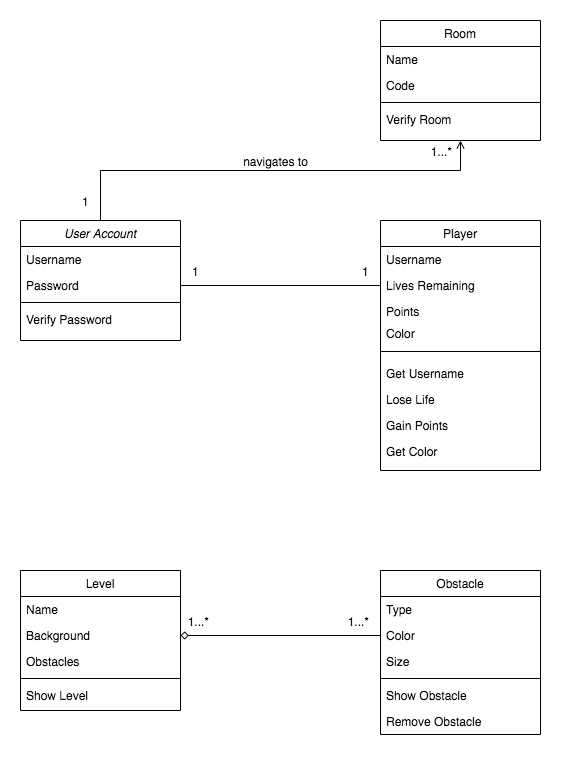

The diagram above was exported from draw.io. Its source (the exported page's mxGraphModel, read from the mxfile embedded in the PNG):
<mxGraphModel dx="946" dy="553" grid="1" gridSize="10" guides="1" tooltips="1" connect="1" arrows="1" fold="1" page="1" pageScale="1" pageWidth="827" pageHeight="1169" math="0" shadow="0">
  <root>
    <mxCell id="WIyWlLk6GJQsqaUBKTNV-0" />
    <mxCell id="WIyWlLk6GJQsqaUBKTNV-1" parent="WIyWlLk6GJQsqaUBKTNV-0" />
    <mxCell id="zkfFHV4jXpPFQw0GAbJ--0" value="User Account" style="swimlane;fontStyle=2;align=center;verticalAlign=top;childLayout=stackLayout;horizontal=1;startSize=26;horizontalStack=0;resizeParent=1;resizeLast=0;collapsible=1;marginBottom=0;rounded=0;shadow=0;strokeWidth=1;" parent="WIyWlLk6GJQsqaUBKTNV-1" vertex="1">
      <mxGeometry x="160" y="250" width="160" height="120" as="geometry">
        <mxRectangle x="230" y="140" width="160" height="26" as="alternateBounds" />
      </mxGeometry>
    </mxCell>
    <mxCell id="zkfFHV4jXpPFQw0GAbJ--1" value="Username" style="text;align=left;verticalAlign=top;spacingLeft=4;spacingRight=4;overflow=hidden;rotatable=0;points=[[0,0.5],[1,0.5]];portConstraint=eastwest;" parent="zkfFHV4jXpPFQw0GAbJ--0" vertex="1">
      <mxGeometry y="26" width="160" height="26" as="geometry" />
    </mxCell>
    <mxCell id="zkfFHV4jXpPFQw0GAbJ--2" value="Password" style="text;align=left;verticalAlign=top;spacingLeft=4;spacingRight=4;overflow=hidden;rotatable=0;points=[[0,0.5],[1,0.5]];portConstraint=eastwest;rounded=0;shadow=0;html=0;" parent="zkfFHV4jXpPFQw0GAbJ--0" vertex="1">
      <mxGeometry y="52" width="160" height="26" as="geometry" />
    </mxCell>
    <mxCell id="zkfFHV4jXpPFQw0GAbJ--4" value="" style="line;html=1;strokeWidth=1;align=left;verticalAlign=middle;spacingTop=-1;spacingLeft=3;spacingRight=3;rotatable=0;labelPosition=right;points=[];portConstraint=eastwest;" parent="zkfFHV4jXpPFQw0GAbJ--0" vertex="1">
      <mxGeometry y="78" width="160" height="8" as="geometry" />
    </mxCell>
    <mxCell id="zkfFHV4jXpPFQw0GAbJ--5" value="Verify Password" style="text;align=left;verticalAlign=top;spacingLeft=4;spacingRight=4;overflow=hidden;rotatable=0;points=[[0,0.5],[1,0.5]];portConstraint=eastwest;" parent="zkfFHV4jXpPFQw0GAbJ--0" vertex="1">
      <mxGeometry y="86" width="160" height="26" as="geometry" />
    </mxCell>
    <mxCell id="zkfFHV4jXpPFQw0GAbJ--6" value="Level" style="swimlane;fontStyle=0;align=center;verticalAlign=top;childLayout=stackLayout;horizontal=1;startSize=26;horizontalStack=0;resizeParent=1;resizeLast=0;collapsible=1;marginBottom=0;rounded=0;shadow=0;strokeWidth=1;" parent="WIyWlLk6GJQsqaUBKTNV-1" vertex="1">
      <mxGeometry x="160" y="600" width="160" height="140" as="geometry">
        <mxRectangle x="130" y="380" width="160" height="26" as="alternateBounds" />
      </mxGeometry>
    </mxCell>
    <mxCell id="zkfFHV4jXpPFQw0GAbJ--7" value="Name" style="text;align=left;verticalAlign=top;spacingLeft=4;spacingRight=4;overflow=hidden;rotatable=0;points=[[0,0.5],[1,0.5]];portConstraint=eastwest;" parent="zkfFHV4jXpPFQw0GAbJ--6" vertex="1">
      <mxGeometry y="26" width="160" height="26" as="geometry" />
    </mxCell>
    <mxCell id="zkfFHV4jXpPFQw0GAbJ--8" value="Background" style="text;align=left;verticalAlign=top;spacingLeft=4;spacingRight=4;overflow=hidden;rotatable=0;points=[[0,0.5],[1,0.5]];portConstraint=eastwest;rounded=0;shadow=0;html=0;" parent="zkfFHV4jXpPFQw0GAbJ--6" vertex="1">
      <mxGeometry y="52" width="160" height="26" as="geometry" />
    </mxCell>
    <mxCell id="c-qPmu_MAHr9HqSnFh0Y-30" value="Obstacles" style="text;align=left;verticalAlign=top;spacingLeft=4;spacingRight=4;overflow=hidden;rotatable=0;points=[[0,0.5],[1,0.5]];portConstraint=eastwest;rounded=0;shadow=0;html=0;" vertex="1" parent="zkfFHV4jXpPFQw0GAbJ--6">
      <mxGeometry y="78" width="160" height="26" as="geometry" />
    </mxCell>
    <mxCell id="zkfFHV4jXpPFQw0GAbJ--9" value="" style="line;html=1;strokeWidth=1;align=left;verticalAlign=middle;spacingTop=-1;spacingLeft=3;spacingRight=3;rotatable=0;labelPosition=right;points=[];portConstraint=eastwest;" parent="zkfFHV4jXpPFQw0GAbJ--6" vertex="1">
      <mxGeometry y="104" width="160" height="8" as="geometry" />
    </mxCell>
    <mxCell id="zkfFHV4jXpPFQw0GAbJ--11" value="Show Level" style="text;align=left;verticalAlign=top;spacingLeft=4;spacingRight=4;overflow=hidden;rotatable=0;points=[[0,0.5],[1,0.5]];portConstraint=eastwest;" parent="zkfFHV4jXpPFQw0GAbJ--6" vertex="1">
      <mxGeometry y="112" width="160" height="26" as="geometry" />
    </mxCell>
    <mxCell id="zkfFHV4jXpPFQw0GAbJ--13" value="Obstacle" style="swimlane;fontStyle=0;align=center;verticalAlign=top;childLayout=stackLayout;horizontal=1;startSize=26;horizontalStack=0;resizeParent=1;resizeLast=0;collapsible=1;marginBottom=0;rounded=0;shadow=0;strokeWidth=1;" parent="WIyWlLk6GJQsqaUBKTNV-1" vertex="1">
      <mxGeometry x="520" y="600" width="160" height="164" as="geometry">
        <mxRectangle x="340" y="380" width="170" height="26" as="alternateBounds" />
      </mxGeometry>
    </mxCell>
    <mxCell id="zkfFHV4jXpPFQw0GAbJ--14" value="Type" style="text;align=left;verticalAlign=top;spacingLeft=4;spacingRight=4;overflow=hidden;rotatable=0;points=[[0,0.5],[1,0.5]];portConstraint=eastwest;" parent="zkfFHV4jXpPFQw0GAbJ--13" vertex="1">
      <mxGeometry y="26" width="160" height="26" as="geometry" />
    </mxCell>
    <mxCell id="c-qPmu_MAHr9HqSnFh0Y-32" value="Color" style="text;align=left;verticalAlign=top;spacingLeft=4;spacingRight=4;overflow=hidden;rotatable=0;points=[[0,0.5],[1,0.5]];portConstraint=eastwest;" vertex="1" parent="zkfFHV4jXpPFQw0GAbJ--13">
      <mxGeometry y="52" width="160" height="26" as="geometry" />
    </mxCell>
    <mxCell id="c-qPmu_MAHr9HqSnFh0Y-33" value="Size" style="text;align=left;verticalAlign=top;spacingLeft=4;spacingRight=4;overflow=hidden;rotatable=0;points=[[0,0.5],[1,0.5]];portConstraint=eastwest;" vertex="1" parent="zkfFHV4jXpPFQw0GAbJ--13">
      <mxGeometry y="78" width="160" height="26" as="geometry" />
    </mxCell>
    <mxCell id="zkfFHV4jXpPFQw0GAbJ--15" value="" style="line;html=1;strokeWidth=1;align=left;verticalAlign=middle;spacingTop=-1;spacingLeft=3;spacingRight=3;rotatable=0;labelPosition=right;points=[];portConstraint=eastwest;" parent="zkfFHV4jXpPFQw0GAbJ--13" vertex="1">
      <mxGeometry y="104" width="160" height="8" as="geometry" />
    </mxCell>
    <mxCell id="c-qPmu_MAHr9HqSnFh0Y-31" value="Show Obstacle" style="text;align=left;verticalAlign=top;spacingLeft=4;spacingRight=4;overflow=hidden;rotatable=0;points=[[0,0.5],[1,0.5]];portConstraint=eastwest;" vertex="1" parent="zkfFHV4jXpPFQw0GAbJ--13">
      <mxGeometry y="112" width="160" height="26" as="geometry" />
    </mxCell>
    <mxCell id="c-qPmu_MAHr9HqSnFh0Y-34" value="Remove Obstacle" style="text;align=left;verticalAlign=top;spacingLeft=4;spacingRight=4;overflow=hidden;rotatable=0;points=[[0,0.5],[1,0.5]];portConstraint=eastwest;" vertex="1" parent="zkfFHV4jXpPFQw0GAbJ--13">
      <mxGeometry y="138" width="160" height="26" as="geometry" />
    </mxCell>
    <mxCell id="zkfFHV4jXpPFQw0GAbJ--17" value="Room" style="swimlane;fontStyle=0;align=center;verticalAlign=top;childLayout=stackLayout;horizontal=1;startSize=26;horizontalStack=0;resizeParent=1;resizeLast=0;collapsible=1;marginBottom=0;rounded=0;shadow=0;strokeWidth=1;" parent="WIyWlLk6GJQsqaUBKTNV-1" vertex="1">
      <mxGeometry x="520" y="50" width="160" height="120" as="geometry">
        <mxRectangle x="550" y="140" width="160" height="26" as="alternateBounds" />
      </mxGeometry>
    </mxCell>
    <mxCell id="zkfFHV4jXpPFQw0GAbJ--18" value="Name" style="text;align=left;verticalAlign=top;spacingLeft=4;spacingRight=4;overflow=hidden;rotatable=0;points=[[0,0.5],[1,0.5]];portConstraint=eastwest;" parent="zkfFHV4jXpPFQw0GAbJ--17" vertex="1">
      <mxGeometry y="26" width="160" height="26" as="geometry" />
    </mxCell>
    <mxCell id="zkfFHV4jXpPFQw0GAbJ--19" value="Code" style="text;align=left;verticalAlign=top;spacingLeft=4;spacingRight=4;overflow=hidden;rotatable=0;points=[[0,0.5],[1,0.5]];portConstraint=eastwest;rounded=0;shadow=0;html=0;" parent="zkfFHV4jXpPFQw0GAbJ--17" vertex="1">
      <mxGeometry y="52" width="160" height="26" as="geometry" />
    </mxCell>
    <mxCell id="zkfFHV4jXpPFQw0GAbJ--23" value="" style="line;html=1;strokeWidth=1;align=left;verticalAlign=middle;spacingTop=-1;spacingLeft=3;spacingRight=3;rotatable=0;labelPosition=right;points=[];portConstraint=eastwest;" parent="zkfFHV4jXpPFQw0GAbJ--17" vertex="1">
      <mxGeometry y="78" width="160" height="8" as="geometry" />
    </mxCell>
    <mxCell id="zkfFHV4jXpPFQw0GAbJ--24" value="Verify Room" style="text;align=left;verticalAlign=top;spacingLeft=4;spacingRight=4;overflow=hidden;rotatable=0;points=[[0,0.5],[1,0.5]];portConstraint=eastwest;" parent="zkfFHV4jXpPFQw0GAbJ--17" vertex="1">
      <mxGeometry y="86" width="160" height="26" as="geometry" />
    </mxCell>
    <mxCell id="zkfFHV4jXpPFQw0GAbJ--26" value="" style="endArrow=open;shadow=0;strokeWidth=1;rounded=0;endFill=1;edgeStyle=elbowEdgeStyle;elbow=vertical;" parent="WIyWlLk6GJQsqaUBKTNV-1" source="zkfFHV4jXpPFQw0GAbJ--0" target="zkfFHV4jXpPFQw0GAbJ--17" edge="1">
      <mxGeometry x="0.5" y="41" relative="1" as="geometry">
        <mxPoint x="380" y="192" as="sourcePoint" />
        <mxPoint x="540" y="192" as="targetPoint" />
        <mxPoint x="-40" y="32" as="offset" />
        <Array as="points">
          <mxPoint x="460" y="200" />
        </Array>
      </mxGeometry>
    </mxCell>
    <mxCell id="zkfFHV4jXpPFQw0GAbJ--27" value="1" style="resizable=0;align=left;verticalAlign=bottom;labelBackgroundColor=none;fontSize=12;" parent="zkfFHV4jXpPFQw0GAbJ--26" connectable="0" vertex="1">
      <mxGeometry x="-1" relative="1" as="geometry">
        <mxPoint x="-20" y="-10" as="offset" />
      </mxGeometry>
    </mxCell>
    <mxCell id="zkfFHV4jXpPFQw0GAbJ--28" value="1...*" style="resizable=0;align=right;verticalAlign=bottom;labelBackgroundColor=none;fontSize=12;" parent="zkfFHV4jXpPFQw0GAbJ--26" connectable="0" vertex="1">
      <mxGeometry x="1" relative="1" as="geometry">
        <mxPoint x="-7" y="20" as="offset" />
      </mxGeometry>
    </mxCell>
    <mxCell id="zkfFHV4jXpPFQw0GAbJ--29" value="navigates to" style="text;html=1;resizable=0;points=[];;align=center;verticalAlign=middle;labelBackgroundColor=none;rounded=0;shadow=0;strokeWidth=1;fontSize=12;" parent="zkfFHV4jXpPFQw0GAbJ--26" vertex="1" connectable="0">
      <mxGeometry x="0.5" y="49" relative="1" as="geometry">
        <mxPoint x="-106" y="39" as="offset" />
      </mxGeometry>
    </mxCell>
    <object label="Player" gh="" id="c-qPmu_MAHr9HqSnFh0Y-6">
      <mxCell style="swimlane;fontStyle=0;align=center;verticalAlign=top;childLayout=stackLayout;horizontal=1;startSize=26;horizontalStack=0;resizeParent=1;resizeLast=0;collapsible=1;marginBottom=0;rounded=0;shadow=0;strokeWidth=1;" vertex="1" parent="WIyWlLk6GJQsqaUBKTNV-1">
        <mxGeometry x="520" y="250" width="160" height="250" as="geometry">
          <mxRectangle x="130" y="380" width="160" height="26" as="alternateBounds" />
        </mxGeometry>
      </mxCell>
    </object>
    <mxCell id="c-qPmu_MAHr9HqSnFh0Y-7" value="Username" style="text;align=left;verticalAlign=top;spacingLeft=4;spacingRight=4;overflow=hidden;rotatable=0;points=[[0,0.5],[1,0.5]];portConstraint=eastwest;" vertex="1" parent="c-qPmu_MAHr9HqSnFh0Y-6">
      <mxGeometry y="26" width="160" height="26" as="geometry" />
    </mxCell>
    <mxCell id="c-qPmu_MAHr9HqSnFh0Y-18" value="Lives Remaining" style="text;align=left;verticalAlign=top;spacingLeft=4;spacingRight=4;overflow=hidden;rotatable=0;points=[[0,0.5],[1,0.5]];portConstraint=eastwest;" vertex="1" parent="c-qPmu_MAHr9HqSnFh0Y-6">
      <mxGeometry y="52" width="160" height="26" as="geometry" />
    </mxCell>
    <mxCell id="c-qPmu_MAHr9HqSnFh0Y-8" value="Points" style="text;align=left;verticalAlign=top;spacingLeft=4;spacingRight=4;overflow=hidden;rotatable=0;points=[[0,0.5],[1,0.5]];portConstraint=eastwest;rounded=0;shadow=0;html=0;" vertex="1" parent="c-qPmu_MAHr9HqSnFh0Y-6">
      <mxGeometry y="78" width="160" height="22" as="geometry" />
    </mxCell>
    <mxCell id="c-qPmu_MAHr9HqSnFh0Y-19" value="Color" style="text;align=left;verticalAlign=top;spacingLeft=4;spacingRight=4;overflow=hidden;rotatable=0;points=[[0,0.5],[1,0.5]];portConstraint=eastwest;rounded=0;shadow=0;html=0;" vertex="1" parent="c-qPmu_MAHr9HqSnFh0Y-6">
      <mxGeometry y="100" width="160" height="22" as="geometry" />
    </mxCell>
    <mxCell id="c-qPmu_MAHr9HqSnFh0Y-9" value="" style="line;html=1;strokeWidth=1;align=left;verticalAlign=middle;spacingTop=-1;spacingLeft=3;spacingRight=3;rotatable=0;labelPosition=right;points=[];portConstraint=eastwest;" vertex="1" parent="c-qPmu_MAHr9HqSnFh0Y-6">
      <mxGeometry y="122" width="160" height="18" as="geometry" />
    </mxCell>
    <mxCell id="c-qPmu_MAHr9HqSnFh0Y-22" value="Get Username" style="text;align=left;verticalAlign=top;spacingLeft=4;spacingRight=4;overflow=hidden;rotatable=0;points=[[0,0.5],[1,0.5]];portConstraint=eastwest;" vertex="1" parent="c-qPmu_MAHr9HqSnFh0Y-6">
      <mxGeometry y="140" width="160" height="26" as="geometry" />
    </mxCell>
    <mxCell id="c-qPmu_MAHr9HqSnFh0Y-11" value="Lose Life" style="text;align=left;verticalAlign=top;spacingLeft=4;spacingRight=4;overflow=hidden;rotatable=0;points=[[0,0.5],[1,0.5]];portConstraint=eastwest;" vertex="1" parent="c-qPmu_MAHr9HqSnFh0Y-6">
      <mxGeometry y="166" width="160" height="26" as="geometry" />
    </mxCell>
    <mxCell id="c-qPmu_MAHr9HqSnFh0Y-20" value="Gain Points" style="text;align=left;verticalAlign=top;spacingLeft=4;spacingRight=4;overflow=hidden;rotatable=0;points=[[0,0.5],[1,0.5]];portConstraint=eastwest;" vertex="1" parent="c-qPmu_MAHr9HqSnFh0Y-6">
      <mxGeometry y="192" width="160" height="26" as="geometry" />
    </mxCell>
    <mxCell id="c-qPmu_MAHr9HqSnFh0Y-21" value="Get Color" style="text;align=left;verticalAlign=top;spacingLeft=4;spacingRight=4;overflow=hidden;rotatable=0;points=[[0,0.5],[1,0.5]];portConstraint=eastwest;" vertex="1" parent="c-qPmu_MAHr9HqSnFh0Y-6">
      <mxGeometry y="218" width="160" height="26" as="geometry" />
    </mxCell>
    <mxCell id="c-qPmu_MAHr9HqSnFh0Y-27" style="rounded=0;orthogonalLoop=1;jettySize=auto;html=1;exitX=1;exitY=0.5;exitDx=0;exitDy=0;entryX=0;entryY=0.5;entryDx=0;entryDy=0;edgeStyle=orthogonalEdgeStyle;curved=1;endArrow=none;endFill=0;" edge="1" parent="WIyWlLk6GJQsqaUBKTNV-1" source="zkfFHV4jXpPFQw0GAbJ--2" target="c-qPmu_MAHr9HqSnFh0Y-18">
      <mxGeometry relative="1" as="geometry">
        <mxPoint x="330" y="315" as="targetPoint" />
      </mxGeometry>
    </mxCell>
    <mxCell id="c-qPmu_MAHr9HqSnFh0Y-28" value="1" style="resizable=0;align=left;verticalAlign=bottom;labelBackgroundColor=none;fontSize=12;" connectable="0" vertex="1" parent="WIyWlLk6GJQsqaUBKTNV-1">
      <mxGeometry x="330" y="310" as="geometry" />
    </mxCell>
    <mxCell id="c-qPmu_MAHr9HqSnFh0Y-29" value="1" style="resizable=0;align=left;verticalAlign=bottom;labelBackgroundColor=none;fontSize=12;" connectable="0" vertex="1" parent="WIyWlLk6GJQsqaUBKTNV-1">
      <mxGeometry x="500" y="310" as="geometry" />
    </mxCell>
    <mxCell id="c-qPmu_MAHr9HqSnFh0Y-39" style="edgeStyle=orthogonalEdgeStyle;curved=1;rounded=0;orthogonalLoop=1;jettySize=auto;html=1;exitX=0;exitY=0.5;exitDx=0;exitDy=0;entryX=1;entryY=0.5;entryDx=0;entryDy=0;endArrow=diamond;endFill=0;" edge="1" parent="WIyWlLk6GJQsqaUBKTNV-1" source="c-qPmu_MAHr9HqSnFh0Y-32" target="zkfFHV4jXpPFQw0GAbJ--8">
      <mxGeometry relative="1" as="geometry" />
    </mxCell>
    <mxCell id="c-qPmu_MAHr9HqSnFh0Y-40" value="1...*" style="resizable=0;align=right;verticalAlign=bottom;labelBackgroundColor=none;fontSize=12;" connectable="0" vertex="1" parent="WIyWlLk6GJQsqaUBKTNV-1">
      <mxGeometry x="350" y="660" as="geometry" />
    </mxCell>
    <mxCell id="c-qPmu_MAHr9HqSnFh0Y-41" value="1...*" style="resizable=0;align=right;verticalAlign=bottom;labelBackgroundColor=none;fontSize=12;" connectable="0" vertex="1" parent="WIyWlLk6GJQsqaUBKTNV-1">
      <mxGeometry x="510" y="660" as="geometry" />
    </mxCell>
  </root>
</mxGraphModel>